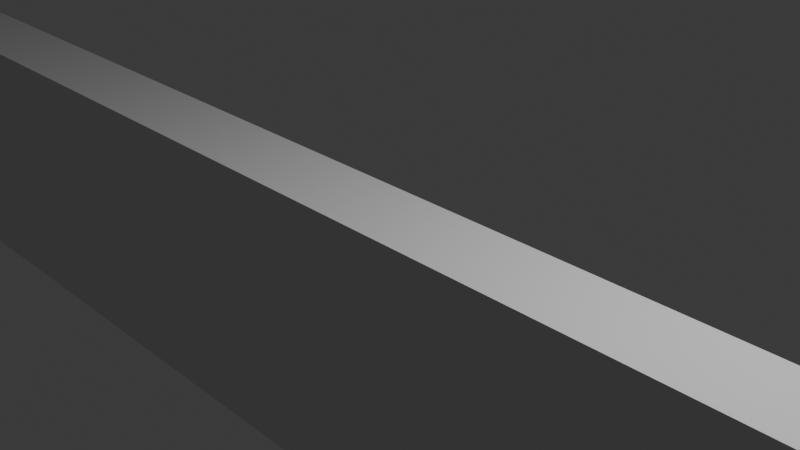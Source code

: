 # Source: INT05_48_001.blend  (saved by Blender 4.4.32; exported with 4.5.12 LTS)
import bpy
from mathutils import Matrix  # noqa: F401  (used for matrix-valued properties, if any)

bpy.ops.wm.read_factory_settings(use_empty=True)
scene = bpy.context.scene
scene.name = 'Scene'

# ---- collections
col_collection = bpy.data.collections.new('Collection'); scene.collection.children.link(col_collection)

# ---- world
world_world = bpy.data.worlds.new('World'); scene.world = world_world
world_world.use_nodes = True; world_world.node_tree.nodes.clear()
_N = world_world.node_tree.nodes; _L = world_world.node_tree.links
n0 = _N.new('ShaderNodeOutputWorld'); n0.name = 'World Output'; n0.location = (300, 300)
n1 = _N.new('ShaderNodeBackground'); n1.name = 'Background'; n1.location = (10, 300)
n1.inputs[0].default_value = (0.05088, 0.05088, 0.05088, 1.0)
_L.new(n1.outputs[0], n0.inputs[0])
n0.is_active_output = True
world_world.color = (0.05088, 0.05088, 0.05088)
world_world.sun_shadow_jitter_overblur = 0.0

# ---- cameras
cam_camera = bpy.data.cameras.new('Camera')
cam_camera.clip_end = 100.0
cam_camera.ortho_scale = 7.314

# ---- lights
light_light = bpy.data.lights.new('Light', 'POINT')
light_light.energy = 1000.0
light_light.shadow_soft_size = 0.1

# ---- meshes
me_cube_001 = bpy.data.meshes.new('Cube.001')
me_cube_001.from_pydata([(-24.5, -0.5, -3.5), (-24.5, 0.5, -3.5), (24.5, 0.5, -3.5), (-24.5, -0.5, 0.0), (-24.5, 0.5, 0.0), (24.5, -0.5, 0.0), (-24.5, 0.5, 0.0), (24.5, 0.5, 0.0), (24.5, -0.5, 0.0), (24.5, -0.5, -3.5), (-24.5, -0.5, -3.5), (24.5, 0.5, -3.5), (24.5, 0.5, 0.0), (24.5, 0.5, -3.5), (24.5, -0.5, -3.5), (-24.5, 0.5, -3.5), (-24.5, -0.5, -3.5), (-24.5, -0.5, 0.0), (-24.5, 0.5, -3.5), (-24.5, 0.5, 0.0), (-24.5, -0.5, 0.0), (-24.5, 0.5, -3.5), (24.5, 0.5, -3.5), (-24.5, 0.5, 0.0), (-24.5, -0.5, -3.5), (24.5, -0.5, -3.5), (24.5, -0.5, 0.0), (-24.5, -0.5, -3.5), (24.5, -0.5, 0.0), (-24.5, -0.5, 0.0), (-24.5, 0.5, 0.0), (24.5, 0.5, 0.0), (24.5, 0.5, -3.5), (24.5, 0.5, 0.0), (24.5, -0.5, 0.0), (24.5, -0.5, -3.5)], [], [(2, 0, 1), (4, 3, 5), (6, 8, 7), (11, 9, 10), (12, 14, 13), (17, 15, 16), (20, 19, 18), (23, 22, 21), (26, 24, 25), (28, 29, 27), (30, 31, 32), (33, 34, 35)])
_uv = me_cube_001.uv_layers.new(name='UVMap')
_uv.uv.foreach_set('vector', [0.375, 0.5, 0.125, 0.75, 0.125, 0.5, 0.875, 0.5, 0.875, 0.75, 0.625, 0.75, 0.875, 0.5, 0.625, 0.75, 0.625, 0.5, 0.375, 0.5, 0.375, 0.75, 0.125, 0.75, 0.625, 0.5, 0.375, 0.75, 0.375, 0.5, 0.625, 0.0, 0.375, 0.25, 0.375, 0.0, 0.625, 0.0, 0.625, 0.25, 0.375, 0.25, 0.625, 0.25, 0.375, 0.5, 0.375, 0.25, 0.625, 0.75, 0.375, 1.0, 0.375, 0.75, 0.625, 0.75, 0.625, 1.0, 0.375, 1.0, 0.625, 0.25, 0.625, 0.5, 0.375, 0.5, 0.625, 0.5, 0.625, 0.75, 0.375, 0.75])
me_cube_001.update()

# ---- objects
ob_light = bpy.data.objects.new('Light', light_light)
ob_camera = bpy.data.objects.new('Camera', cam_camera)
ob_cube_001 = bpy.data.objects.new('Cube.001', me_cube_001)

# ---- transforms, parenting, visibility, modifiers, constraints
ob_light.location = (4.076, 1.005, 5.904)
ob_light.rotation_euler = (0.6503, 0.05522, 1.866)
ob_light.lock_rotations_4d = False
ob_light.empty_display_type = 'ARROWS'
ob_light.color = (0.0, 0.0, 0.0, 0.0)
ob_light.lineart.crease_threshold = 0.0
ob_camera.location = (7.359, -6.926, 4.958)
ob_camera.rotation_euler = (1.109, 0.0, 0.8149)
ob_camera.lock_rotations_4d = False
ob_camera.empty_display_type = 'ARROWS'
ob_camera.color = (0.0, 0.0, 0.0, 0.0)
ob_camera.display_type = 'WIRE'
ob_camera.lineart.crease_threshold = 0.0
ob_cube_001.location = (0.0, 0.0, 0.0)

# ---- collection membership
col_collection.objects.link(ob_light)
col_collection.objects.link(ob_camera)
col_collection.objects.link(ob_cube_001)

# ---- scene / render settings (as saved in the file)
scene.camera = ob_camera
scene.frame_start = 1; scene.frame_end = 250; scene.frame_set(1)
scene.render.engine = 'BLENDER_EEVEE_NEXT'
bpy.context.view_layer.update()
